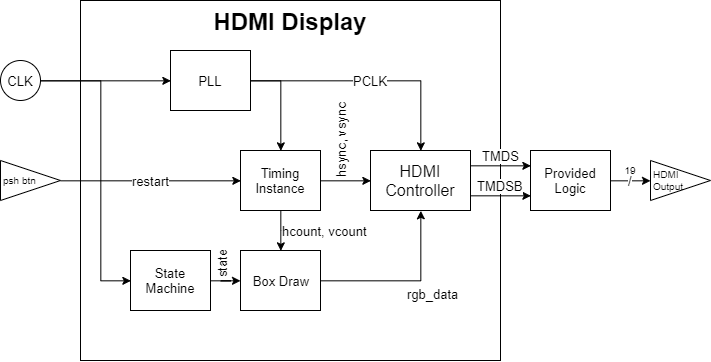

The diagram above was exported from draw.io. Its source (the exported page's mxGraphModel, read from the mxfile embedded in the PNG):
<mxGraphModel dx="1173" dy="583" grid="1" gridSize="10" guides="1" tooltips="1" connect="1" arrows="1" fold="1" page="1" pageScale="1" pageWidth="850" pageHeight="1100" math="0" shadow="0">
  <root>
    <mxCell id="0" />
    <mxCell id="1" parent="0" />
    <mxCell id="UAfc2QD0hKN8cIli5ZDT-1" value="HDMI Display" style="rounded=0;whiteSpace=wrap;html=1;fontSize=24;fontStyle=1;verticalAlign=top;fillColor=none;align=center;" vertex="1" parent="1">
      <mxGeometry x="170" y="30" width="420" height="360" as="geometry" />
    </mxCell>
    <mxCell id="UAfc2QD0hKN8cIli5ZDT-36" value="TMDS" style="edgeStyle=orthogonalEdgeStyle;rounded=0;orthogonalLoop=1;jettySize=auto;html=1;exitX=1;exitY=0.25;exitDx=0;exitDy=0;fontSize=13;align=center;entryX=0;entryY=0.25;entryDx=0;entryDy=0;verticalAlign=bottom;" edge="1" parent="1" source="UAfc2QD0hKN8cIli5ZDT-4" target="UAfc2QD0hKN8cIli5ZDT-38">
      <mxGeometry relative="1" as="geometry">
        <mxPoint x="620" y="195.33333333333337" as="targetPoint" />
      </mxGeometry>
    </mxCell>
    <mxCell id="UAfc2QD0hKN8cIli5ZDT-37" value="TMDSB" style="edgeStyle=orthogonalEdgeStyle;rounded=0;orthogonalLoop=1;jettySize=auto;html=1;exitX=1;exitY=0.75;exitDx=0;exitDy=0;fontSize=13;align=center;entryX=0;entryY=0.75;entryDx=0;entryDy=0;verticalAlign=bottom;" edge="1" parent="1" source="UAfc2QD0hKN8cIli5ZDT-4" target="UAfc2QD0hKN8cIli5ZDT-38">
      <mxGeometry relative="1" as="geometry">
        <mxPoint x="620" y="225.33333333333337" as="targetPoint" />
      </mxGeometry>
    </mxCell>
    <mxCell id="UAfc2QD0hKN8cIli5ZDT-4" value="HDMI Controller" style="rounded=0;whiteSpace=wrap;html=1;fillColor=none;fontSize=16;align=center;" vertex="1" parent="1">
      <mxGeometry x="460" y="180" width="100" height="60" as="geometry" />
    </mxCell>
    <mxCell id="UAfc2QD0hKN8cIli5ZDT-19" style="edgeStyle=orthogonalEdgeStyle;rounded=0;orthogonalLoop=1;jettySize=auto;html=1;exitX=1;exitY=0.5;exitDx=0;exitDy=0;entryX=0.5;entryY=0;entryDx=0;entryDy=0;fontSize=13;" edge="1" parent="1" source="UAfc2QD0hKN8cIli5ZDT-8" target="UAfc2QD0hKN8cIli5ZDT-14">
      <mxGeometry relative="1" as="geometry" />
    </mxCell>
    <mxCell id="UAfc2QD0hKN8cIli5ZDT-22" value="PCLK" style="edgeStyle=orthogonalEdgeStyle;rounded=0;orthogonalLoop=1;jettySize=auto;html=1;exitX=1;exitY=0.5;exitDx=0;exitDy=0;entryX=0.5;entryY=0;entryDx=0;entryDy=0;fontSize=13;" edge="1" parent="1" source="UAfc2QD0hKN8cIli5ZDT-8" target="UAfc2QD0hKN8cIli5ZDT-4">
      <mxGeometry relative="1" as="geometry" />
    </mxCell>
    <mxCell id="UAfc2QD0hKN8cIli5ZDT-8" value="PLL" style="rounded=0;whiteSpace=wrap;html=1;fillColor=none;fontSize=13;align=center;" vertex="1" parent="1">
      <mxGeometry x="260" y="80" width="80" height="60" as="geometry" />
    </mxCell>
    <mxCell id="UAfc2QD0hKN8cIli5ZDT-25" style="edgeStyle=orthogonalEdgeStyle;rounded=0;orthogonalLoop=1;jettySize=auto;html=1;exitX=1;exitY=0.5;exitDx=0;exitDy=0;entryX=0;entryY=0.5;entryDx=0;entryDy=0;fontSize=13;" edge="1" parent="1" source="UAfc2QD0hKN8cIli5ZDT-11" target="UAfc2QD0hKN8cIli5ZDT-8">
      <mxGeometry relative="1" as="geometry" />
    </mxCell>
    <mxCell id="UAfc2QD0hKN8cIli5ZDT-27" style="edgeStyle=orthogonalEdgeStyle;rounded=0;orthogonalLoop=1;jettySize=auto;html=1;exitX=1;exitY=0.5;exitDx=0;exitDy=0;entryX=0;entryY=0.5;entryDx=0;entryDy=0;fontSize=13;" edge="1" parent="1" source="UAfc2QD0hKN8cIli5ZDT-11" target="UAfc2QD0hKN8cIli5ZDT-26">
      <mxGeometry relative="1" as="geometry">
        <Array as="points">
          <mxPoint x="190" y="110" />
          <mxPoint x="190" y="310" />
        </Array>
      </mxGeometry>
    </mxCell>
    <mxCell id="UAfc2QD0hKN8cIli5ZDT-11" value="CLK" style="ellipse;whiteSpace=wrap;html=1;aspect=fixed;fillColor=none;fontSize=13;align=center;" vertex="1" parent="1">
      <mxGeometry x="90" y="90" width="40" height="40" as="geometry" />
    </mxCell>
    <mxCell id="UAfc2QD0hKN8cIli5ZDT-32" value="hcount, vcount" style="edgeStyle=orthogonalEdgeStyle;rounded=0;orthogonalLoop=1;jettySize=auto;html=1;exitX=0.5;exitY=1;exitDx=0;exitDy=0;entryX=0.5;entryY=0;entryDx=0;entryDy=0;fontSize=13;verticalAlign=middle;align=left;" edge="1" parent="1" source="UAfc2QD0hKN8cIli5ZDT-14" target="UAfc2QD0hKN8cIli5ZDT-30">
      <mxGeometry relative="1" as="geometry" />
    </mxCell>
    <mxCell id="UAfc2QD0hKN8cIli5ZDT-33" value="hsync, vsync" style="edgeStyle=orthogonalEdgeStyle;rounded=0;orthogonalLoop=1;jettySize=auto;html=1;exitX=1;exitY=0.5;exitDx=0;exitDy=0;entryX=0;entryY=0.5;entryDx=0;entryDy=0;fontSize=13;align=left;horizontal=0;verticalAlign=bottom;" edge="1" parent="1" source="UAfc2QD0hKN8cIli5ZDT-14" target="UAfc2QD0hKN8cIli5ZDT-4">
      <mxGeometry relative="1" as="geometry" />
    </mxCell>
    <mxCell id="UAfc2QD0hKN8cIli5ZDT-14" value="Timing Instance" style="rounded=0;whiteSpace=wrap;html=1;fillColor=none;fontSize=13;align=center;" vertex="1" parent="1">
      <mxGeometry x="330" y="180" width="80" height="60" as="geometry" />
    </mxCell>
    <mxCell id="UAfc2QD0hKN8cIli5ZDT-21" value="restart" style="edgeStyle=orthogonalEdgeStyle;rounded=0;orthogonalLoop=1;jettySize=auto;html=1;exitX=1;exitY=0.5;exitDx=0;exitDy=0;entryX=0;entryY=0.5;entryDx=0;entryDy=0;fontSize=13;" edge="1" parent="1" source="UAfc2QD0hKN8cIli5ZDT-20" target="UAfc2QD0hKN8cIli5ZDT-14">
      <mxGeometry relative="1" as="geometry" />
    </mxCell>
    <mxCell id="UAfc2QD0hKN8cIli5ZDT-20" value="psh btn" style="triangle;whiteSpace=wrap;html=1;fillColor=none;fontSize=10;align=left;" vertex="1" parent="1">
      <mxGeometry x="90" y="190" width="60" height="40" as="geometry" />
    </mxCell>
    <mxCell id="UAfc2QD0hKN8cIli5ZDT-31" value="state" style="edgeStyle=orthogonalEdgeStyle;rounded=0;orthogonalLoop=1;jettySize=auto;html=1;fontSize=13;align=left;horizontal=0;verticalAlign=bottom;" edge="1" parent="1" source="UAfc2QD0hKN8cIli5ZDT-26" target="UAfc2QD0hKN8cIli5ZDT-30">
      <mxGeometry relative="1" as="geometry" />
    </mxCell>
    <mxCell id="UAfc2QD0hKN8cIli5ZDT-26" value="State Machine" style="rounded=0;whiteSpace=wrap;html=1;fillColor=none;fontSize=13;align=center;" vertex="1" parent="1">
      <mxGeometry x="220" y="280" width="80" height="60" as="geometry" />
    </mxCell>
    <mxCell id="UAfc2QD0hKN8cIli5ZDT-34" value="rgb_data" style="edgeStyle=orthogonalEdgeStyle;rounded=0;orthogonalLoop=1;jettySize=auto;html=1;exitX=1;exitY=0.5;exitDx=0;exitDy=0;entryX=0.5;entryY=1;entryDx=0;entryDy=0;fontSize=13;align=left;verticalAlign=top;" edge="1" parent="1" source="UAfc2QD0hKN8cIli5ZDT-30" target="UAfc2QD0hKN8cIli5ZDT-4">
      <mxGeometry relative="1" as="geometry" />
    </mxCell>
    <mxCell id="UAfc2QD0hKN8cIli5ZDT-30" value="Box Draw" style="rounded=0;whiteSpace=wrap;html=1;fillColor=none;fontSize=13;align=center;" vertex="1" parent="1">
      <mxGeometry x="330" y="280" width="80" height="60" as="geometry" />
    </mxCell>
    <mxCell id="UAfc2QD0hKN8cIli5ZDT-39" value="/" style="edgeStyle=orthogonalEdgeStyle;rounded=0;orthogonalLoop=1;jettySize=auto;html=1;exitX=1;exitY=0.5;exitDx=0;exitDy=0;fontSize=13;align=center;" edge="1" parent="1" source="UAfc2QD0hKN8cIli5ZDT-38" target="UAfc2QD0hKN8cIli5ZDT-40">
      <mxGeometry relative="1" as="geometry">
        <mxPoint x="730.3333333333335" y="210.33333333333337" as="targetPoint" />
      </mxGeometry>
    </mxCell>
    <mxCell id="UAfc2QD0hKN8cIli5ZDT-38" value="Provided Logic" style="rounded=0;whiteSpace=wrap;html=1;fillColor=none;fontSize=13;align=center;" vertex="1" parent="1">
      <mxGeometry x="620" y="180" width="80" height="60" as="geometry" />
    </mxCell>
    <mxCell id="UAfc2QD0hKN8cIli5ZDT-40" value="HDMI Output" style="triangle;whiteSpace=wrap;html=1;align=left;fontSize=10;" vertex="1" parent="1">
      <mxGeometry x="740" y="190" width="60" height="40" as="geometry" />
    </mxCell>
    <mxCell id="UAfc2QD0hKN8cIli5ZDT-41" value="19" style="text;html=1;strokeColor=none;fillColor=none;align=center;verticalAlign=middle;whiteSpace=wrap;rounded=0;fontSize=10;" vertex="1" parent="1">
      <mxGeometry x="700" y="190" width="40" height="20" as="geometry" />
    </mxCell>
  </root>
</mxGraphModel>